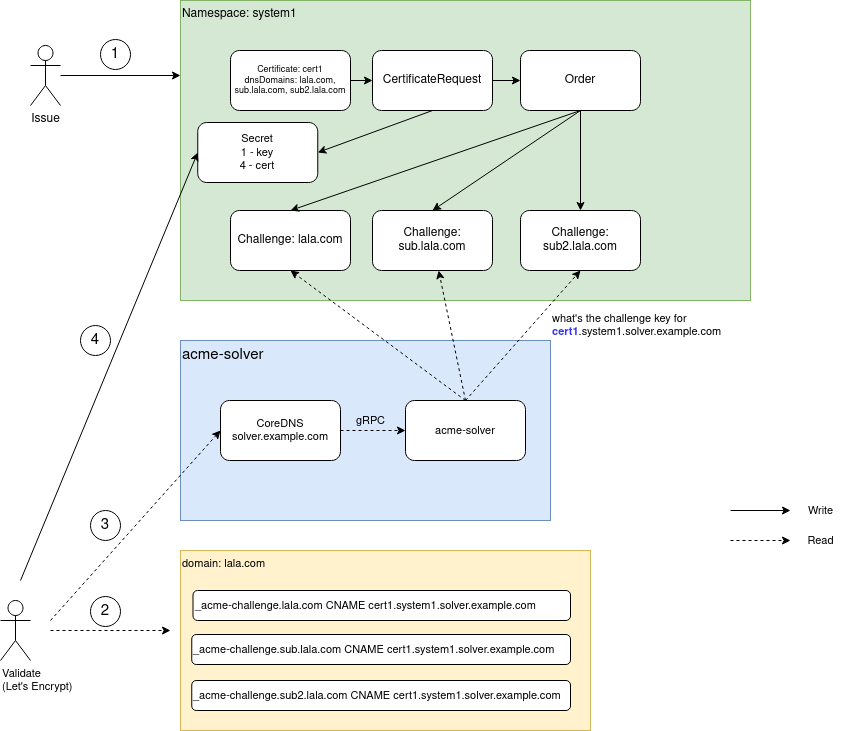

The diagram above was exported from draw.io. Its source (the exported page's mxGraphModel, read from the mxfile embedded in the PNG):
<mxGraphModel dx="1006" dy="734" grid="1" gridSize="10" guides="1" tooltips="1" connect="1" arrows="1" fold="1" page="1" pageScale="1" pageWidth="1100" pageHeight="850" math="0" shadow="0">
  <root>
    <mxCell id="0" />
    <mxCell id="1" parent="0" />
    <mxCell id="5" value="Namespace: system1" style="rounded=1;whiteSpace=wrap;html=1;horizontal=1;verticalAlign=top;align=left;arcSize=0;fillColor=#d5e8d4;strokeColor=#82b366;" parent="1" vertex="1">
      <mxGeometry x="210" y="70" width="570" height="300" as="geometry" />
    </mxCell>
    <mxCell id="2" value="Issue" style="shape=umlActor;verticalLabelPosition=bottom;labelBackgroundColor=#ffffff;verticalAlign=top;html=1;outlineConnect=0;" parent="1" vertex="1">
      <mxGeometry x="60" y="115" width="30" height="60" as="geometry" />
    </mxCell>
    <mxCell id="3" value="&lt;div style=&quot;font-size: 9px&quot;&gt;Certificate: cert1&lt;/div&gt;&lt;div style=&quot;font-size: 9px&quot;&gt;dnsDomains: lala.com, sub.lala.com, sub2.lala.com&lt;br style=&quot;font-size: 9px&quot;&gt;&lt;/div&gt;" style="rounded=1;whiteSpace=wrap;html=1;fontSize=9;" parent="1" vertex="1">
      <mxGeometry x="260" y="120" width="120" height="60" as="geometry" />
    </mxCell>
    <mxCell id="4" value="CertificateRequest" style="rounded=1;whiteSpace=wrap;html=1;" parent="1" vertex="1">
      <mxGeometry x="402" y="120" width="120" height="60" as="geometry" />
    </mxCell>
    <mxCell id="6" value="" style="endArrow=classic;html=1;entryX=0;entryY=0.5;entryDx=0;entryDy=0;exitX=1;exitY=0.5;exitDx=0;exitDy=0;" parent="1" source="3" target="4" edge="1">
      <mxGeometry width="50" height="50" relative="1" as="geometry">
        <mxPoint x="410" y="400" as="sourcePoint" />
        <mxPoint x="460" y="350" as="targetPoint" />
      </mxGeometry>
    </mxCell>
    <mxCell id="7" value="Order" style="rounded=1;whiteSpace=wrap;html=1;align=center;" parent="1" vertex="1">
      <mxGeometry x="550" y="120" width="120" height="60" as="geometry" />
    </mxCell>
    <mxCell id="8" value="" style="endArrow=classic;html=1;entryX=0;entryY=0.5;entryDx=0;entryDy=0;exitX=1;exitY=0.5;exitDx=0;exitDy=0;" parent="1" source="4" target="7" edge="1">
      <mxGeometry width="50" height="50" relative="1" as="geometry">
        <mxPoint x="410" y="400" as="sourcePoint" />
        <mxPoint x="460" y="350" as="targetPoint" />
      </mxGeometry>
    </mxCell>
    <mxCell id="9" value="Challenge: sub2.lala.com" style="rounded=1;whiteSpace=wrap;html=1;align=center;" parent="1" vertex="1">
      <mxGeometry x="550" y="280" width="120" height="60" as="geometry" />
    </mxCell>
    <mxCell id="10" value="Challenge: sub.lala.com" style="rounded=1;whiteSpace=wrap;html=1;align=center;" parent="1" vertex="1">
      <mxGeometry x="402" y="280" width="120" height="60" as="geometry" />
    </mxCell>
    <mxCell id="11" value="Challenge: lala.com" style="rounded=1;whiteSpace=wrap;html=1;align=center;" parent="1" vertex="1">
      <mxGeometry x="260" y="280" width="120" height="60" as="geometry" />
    </mxCell>
    <mxCell id="12" value="" style="endArrow=classic;html=1;exitX=0.5;exitY=1;exitDx=0;exitDy=0;" parent="1" source="7" target="9" edge="1">
      <mxGeometry width="50" height="50" relative="1" as="geometry">
        <mxPoint x="410" y="400" as="sourcePoint" />
        <mxPoint x="460" y="350" as="targetPoint" />
      </mxGeometry>
    </mxCell>
    <mxCell id="13" value="" style="endArrow=classic;html=1;entryX=0.5;entryY=0;entryDx=0;entryDy=0;exitX=0.5;exitY=1;exitDx=0;exitDy=0;" parent="1" source="7" target="10" edge="1">
      <mxGeometry width="50" height="50" relative="1" as="geometry">
        <mxPoint x="410" y="400" as="sourcePoint" />
        <mxPoint x="460" y="350" as="targetPoint" />
      </mxGeometry>
    </mxCell>
    <mxCell id="14" value="" style="endArrow=classic;html=1;exitX=0.5;exitY=1;exitDx=0;exitDy=0;entryX=0.5;entryY=0;entryDx=0;entryDy=0;" parent="1" source="7" target="11" edge="1">
      <mxGeometry width="50" height="50" relative="1" as="geometry">
        <mxPoint x="410" y="400" as="sourcePoint" />
        <mxPoint x="460" y="350" as="targetPoint" />
      </mxGeometry>
    </mxCell>
    <mxCell id="16" value="" style="endArrow=classic;html=1;fontSize=9;entryX=0;entryY=0.25;entryDx=0;entryDy=0;" parent="1" source="2" target="5" edge="1">
      <mxGeometry width="50" height="50" relative="1" as="geometry">
        <mxPoint x="410" y="420" as="sourcePoint" />
        <mxPoint x="460" y="370" as="targetPoint" />
      </mxGeometry>
    </mxCell>
    <mxCell id="17" value="1" style="ellipse;whiteSpace=wrap;html=1;fontSize=15;align=center;" parent="1" vertex="1">
      <mxGeometry x="130" y="109" width="30" height="30" as="geometry" />
    </mxCell>
    <mxCell id="18" value="acme-solver" style="rounded=1;whiteSpace=wrap;html=1;fontSize=15;align=left;arcSize=0;verticalAlign=top;fillColor=#dae8fc;strokeColor=#6c8ebf;" parent="1" vertex="1">
      <mxGeometry x="210" y="410" width="370" height="180" as="geometry" />
    </mxCell>
    <mxCell id="19" value="&lt;div style=&quot;font-size: 11px&quot;&gt;CoreDNS&lt;/div&gt;&lt;div style=&quot;font-size: 11px&quot;&gt;solver.example.com&lt;br style=&quot;font-size: 11px&quot;&gt;&lt;/div&gt;" style="rounded=1;whiteSpace=wrap;html=1;fontSize=11;align=center;" parent="1" vertex="1">
      <mxGeometry x="250" y="470" width="120" height="60" as="geometry" />
    </mxCell>
    <mxCell id="20" value="acme-solver" style="rounded=1;whiteSpace=wrap;html=1;fontSize=11;align=center;" parent="1" vertex="1">
      <mxGeometry x="435" y="470" width="120" height="60" as="geometry" />
    </mxCell>
    <mxCell id="21" value="" style="endArrow=classic;html=1;fontSize=11;exitX=1;exitY=0.5;exitDx=0;exitDy=0;dashed=1;" parent="1" source="19" target="20" edge="1">
      <mxGeometry width="50" height="50" relative="1" as="geometry">
        <mxPoint x="420" y="490" as="sourcePoint" />
        <mxPoint x="470" y="440" as="targetPoint" />
      </mxGeometry>
    </mxCell>
    <mxCell id="22" value="gRPC" style="text;html=1;align=center;verticalAlign=middle;resizable=0;points=[];autosize=1;fontSize=11;" parent="1" vertex="1">
      <mxGeometry x="380" y="480" width="40" height="20" as="geometry" />
    </mxCell>
    <mxCell id="23" value="" style="endArrow=classic;html=1;fontSize=11;entryX=0.5;entryY=1;entryDx=0;entryDy=0;exitX=0.5;exitY=0;exitDx=0;exitDy=0;dashed=1;" parent="1" source="20" target="11" edge="1">
      <mxGeometry width="50" height="50" relative="1" as="geometry">
        <mxPoint x="420" y="490" as="sourcePoint" />
        <mxPoint x="470" y="440" as="targetPoint" />
      </mxGeometry>
    </mxCell>
    <mxCell id="24" value="" style="endArrow=classic;html=1;fontSize=11;exitX=0.5;exitY=0;exitDx=0;exitDy=0;dashed=1;" parent="1" source="20" target="10" edge="1">
      <mxGeometry width="50" height="50" relative="1" as="geometry">
        <mxPoint x="420" y="490" as="sourcePoint" />
        <mxPoint x="470" y="440" as="targetPoint" />
      </mxGeometry>
    </mxCell>
    <mxCell id="25" value="" style="endArrow=classic;html=1;fontSize=11;entryX=0.5;entryY=1;entryDx=0;entryDy=0;exitX=0.5;exitY=0;exitDx=0;exitDy=0;dashed=1;" parent="1" source="20" target="9" edge="1">
      <mxGeometry width="50" height="50" relative="1" as="geometry">
        <mxPoint x="420" y="490" as="sourcePoint" />
        <mxPoint x="470" y="440" as="targetPoint" />
      </mxGeometry>
    </mxCell>
    <mxCell id="26" value="&lt;div&gt;what's the challenge key for&lt;br&gt;&lt;/div&gt;&lt;div&gt; &lt;font color=&quot;#3333FF&quot;&gt;&lt;b&gt;cert1&lt;/b&gt;&lt;/font&gt;.system1.solver.example.com&lt;/div&gt;" style="text;html=1;align=left;verticalAlign=middle;resizable=0;points=[];autosize=1;fontSize=11;" parent="1" vertex="1">
      <mxGeometry x="580" y="380" width="180" height="30" as="geometry" />
    </mxCell>
    <mxCell id="27" value="&lt;div&gt;Validate&lt;/div&gt;&lt;div&gt;(Let's Encrypt)&lt;br&gt;&lt;/div&gt;" style="shape=umlActor;verticalLabelPosition=bottom;labelBackgroundColor=#ffffff;verticalAlign=top;html=1;outlineConnect=0;fontSize=11;align=left;" parent="1" vertex="1">
      <mxGeometry x="30" y="670" width="30" height="60" as="geometry" />
    </mxCell>
    <mxCell id="28" value="domain: lala.com" style="rounded=0;whiteSpace=wrap;html=1;fontSize=11;align=left;verticalAlign=top;fillColor=#fff2cc;strokeColor=#d6b656;" parent="1" vertex="1">
      <mxGeometry x="210" y="620" width="410" height="180" as="geometry" />
    </mxCell>
    <mxCell id="29" value="_acme-challenge.lala.com CNAME cert1.system1.solver.example.com" style="rounded=1;whiteSpace=wrap;html=1;fontSize=11;align=left;" parent="1" vertex="1">
      <mxGeometry x="222.5" y="660" width="377.5" height="30" as="geometry" />
    </mxCell>
    <mxCell id="30" value="_acme-challenge.sub.lala.com CNAME cert1.system1.solver.example.com" style="rounded=1;whiteSpace=wrap;html=1;fontSize=11;align=left;" parent="1" vertex="1">
      <mxGeometry x="221.25" y="704" width="378.75" height="30" as="geometry" />
    </mxCell>
    <mxCell id="31" value="_acme-challenge.sub2.lala.com CNAME cert1.system1.solver.example.com" style="rounded=1;whiteSpace=wrap;html=1;fontSize=11;align=left;" parent="1" vertex="1">
      <mxGeometry x="221.25" y="750" width="378.75" height="30" as="geometry" />
    </mxCell>
    <mxCell id="32" value="" style="endArrow=classic;html=1;dashed=1;fontSize=11;" parent="1" edge="1">
      <mxGeometry width="50" height="50" relative="1" as="geometry">
        <mxPoint x="80" y="700" as="sourcePoint" />
        <mxPoint x="200" y="700" as="targetPoint" />
      </mxGeometry>
    </mxCell>
    <mxCell id="33" value="2" style="ellipse;whiteSpace=wrap;html=1;fontSize=15;align=center;" parent="1" vertex="1">
      <mxGeometry x="120" y="666" width="30" height="30" as="geometry" />
    </mxCell>
    <mxCell id="34" value="" style="endArrow=classic;html=1;dashed=1;fontSize=11;entryX=0;entryY=0.5;entryDx=0;entryDy=0;" parent="1" target="19" edge="1">
      <mxGeometry width="50" height="50" relative="1" as="geometry">
        <mxPoint x="80" y="690" as="sourcePoint" />
        <mxPoint x="370" y="470" as="targetPoint" />
      </mxGeometry>
    </mxCell>
    <mxCell id="35" value="3" style="ellipse;whiteSpace=wrap;html=1;fontSize=15;align=center;" parent="1" vertex="1">
      <mxGeometry x="120" y="580" width="30" height="30" as="geometry" />
    </mxCell>
    <mxCell id="36" value="&lt;div&gt;Secret &lt;br&gt;&lt;/div&gt;&lt;div&gt;1 - key &lt;br&gt;&lt;/div&gt;&lt;div&gt;4 - cert&lt;/div&gt;" style="rounded=1;whiteSpace=wrap;html=1;fontSize=11;align=center;" parent="1" vertex="1">
      <mxGeometry x="227.25" y="192" width="120" height="60" as="geometry" />
    </mxCell>
    <mxCell id="37" value="" style="endArrow=classic;html=1;fontSize=11;entryX=0;entryY=0.5;entryDx=0;entryDy=0;" parent="1" target="36" edge="1">
      <mxGeometry width="50" height="50" relative="1" as="geometry">
        <mxPoint x="50" y="650" as="sourcePoint" />
        <mxPoint x="430" y="430" as="targetPoint" />
      </mxGeometry>
    </mxCell>
    <mxCell id="38" value="" style="endArrow=classic;html=1;fontSize=11;" parent="1" edge="1">
      <mxGeometry width="50" height="50" relative="1" as="geometry">
        <mxPoint x="760" y="580" as="sourcePoint" />
        <mxPoint x="820" y="580" as="targetPoint" />
      </mxGeometry>
    </mxCell>
    <mxCell id="39" value="" style="endArrow=classic;html=1;fontSize=11;dashed=1;" parent="1" edge="1">
      <mxGeometry width="50" height="50" relative="1" as="geometry">
        <mxPoint x="760" y="610" as="sourcePoint" />
        <mxPoint x="820" y="610" as="targetPoint" />
      </mxGeometry>
    </mxCell>
    <mxCell id="40" value="&lt;div&gt;Read&lt;/div&gt;" style="text;html=1;align=center;verticalAlign=middle;resizable=0;points=[];autosize=1;fontSize=11;" parent="1" vertex="1">
      <mxGeometry x="830" y="600" width="40" height="20" as="geometry" />
    </mxCell>
    <mxCell id="41" value="Write" style="text;html=1;align=center;verticalAlign=middle;resizable=0;points=[];autosize=1;fontSize=11;" parent="1" vertex="1">
      <mxGeometry x="830" y="570" width="40" height="20" as="geometry" />
    </mxCell>
    <mxCell id="42" value="4" style="ellipse;whiteSpace=wrap;html=1;fontSize=15;align=center;" parent="1" vertex="1">
      <mxGeometry x="110" y="395" width="30" height="30" as="geometry" />
    </mxCell>
    <mxCell id="43" value="" style="endArrow=classic;html=1;fontSize=11;exitX=0.5;exitY=1;exitDx=0;exitDy=0;entryX=1;entryY=0.5;entryDx=0;entryDy=0;" parent="1" source="4" target="36" edge="1">
      <mxGeometry width="50" height="50" relative="1" as="geometry">
        <mxPoint x="320" y="480" as="sourcePoint" />
        <mxPoint x="370" y="430" as="targetPoint" />
      </mxGeometry>
    </mxCell>
  </root>
</mxGraphModel>